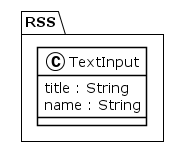

The diagram above was rendered by PlantUML. Its source (embedded in the PNG):
@startuml
!theme plain
package RSS {
class TextInput {
	 title : String
	 name : String
}
}
@enduml